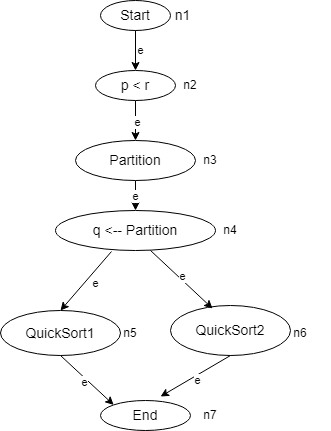

The diagram above was exported from draw.io. Its source (the exported page's mxGraphModel, read from the mxfile embedded in the PNG):
<mxGraphModel dx="1099" dy="425" grid="1" gridSize="10" guides="1" tooltips="1" connect="1" arrows="1" fold="1" page="1" pageScale="1" pageWidth="827" pageHeight="1169" math="0" shadow="0">
  <root>
    <mxCell id="0" />
    <mxCell id="1" parent="0" />
    <mxCell id="4CtNs6pcBkx1rijASMDJ-1" value="" style="ellipse;whiteSpace=wrap;html=1;" vertex="1" parent="1">
      <mxGeometry x="80" y="270" width="70" height="30" as="geometry" />
    </mxCell>
    <mxCell id="4CtNs6pcBkx1rijASMDJ-18" style="edgeStyle=orthogonalEdgeStyle;rounded=0;orthogonalLoop=1;jettySize=auto;html=1;exitX=0.5;exitY=1;exitDx=0;exitDy=0;entryX=0.5;entryY=0;entryDx=0;entryDy=0;" edge="1" parent="1" source="4CtNs6pcBkx1rijASMDJ-2" target="4CtNs6pcBkx1rijASMDJ-3">
      <mxGeometry relative="1" as="geometry" />
    </mxCell>
    <mxCell id="4CtNs6pcBkx1rijASMDJ-19" value="e" style="edgeLabel;html=1;align=center;verticalAlign=middle;resizable=0;points=[];" vertex="1" connectable="0" parent="4CtNs6pcBkx1rijASMDJ-18">
      <mxGeometry x="0.05" y="1" relative="1" as="geometry">
        <mxPoint as="offset" />
      </mxGeometry>
    </mxCell>
    <mxCell id="4CtNs6pcBkx1rijASMDJ-2" value="&lt;font style=&quot;font-size: 14px;&quot;&gt;p &amp;lt; r&lt;/font&gt;" style="ellipse;whiteSpace=wrap;html=1;" vertex="1" parent="1">
      <mxGeometry x="75" y="340" width="80" height="30" as="geometry" />
    </mxCell>
    <mxCell id="4CtNs6pcBkx1rijASMDJ-20" style="edgeStyle=orthogonalEdgeStyle;rounded=0;orthogonalLoop=1;jettySize=auto;html=1;exitX=0.5;exitY=1;exitDx=0;exitDy=0;entryX=0.5;entryY=0;entryDx=0;entryDy=0;" edge="1" parent="1" source="4CtNs6pcBkx1rijASMDJ-3" target="4CtNs6pcBkx1rijASMDJ-4">
      <mxGeometry relative="1" as="geometry" />
    </mxCell>
    <mxCell id="4CtNs6pcBkx1rijASMDJ-21" value="e" style="edgeLabel;html=1;align=center;verticalAlign=middle;resizable=0;points=[];" vertex="1" connectable="0" parent="4CtNs6pcBkx1rijASMDJ-20">
      <mxGeometry y="-1" relative="1" as="geometry">
        <mxPoint as="offset" />
      </mxGeometry>
    </mxCell>
    <mxCell id="4CtNs6pcBkx1rijASMDJ-3" value="&lt;font style=&quot;font-size: 14px;&quot;&gt;Partition&lt;/font&gt;" style="ellipse;whiteSpace=wrap;html=1;" vertex="1" parent="1">
      <mxGeometry x="55" y="410" width="120" height="40" as="geometry" />
    </mxCell>
    <mxCell id="4CtNs6pcBkx1rijASMDJ-4" value="&lt;font style=&quot;font-size: 14px;&quot;&gt;q &amp;lt;-- Partition&lt;/font&gt;" style="ellipse;whiteSpace=wrap;html=1;" vertex="1" parent="1">
      <mxGeometry x="35" y="480" width="160" height="40" as="geometry" />
    </mxCell>
    <mxCell id="4CtNs6pcBkx1rijASMDJ-5" value="&lt;font style=&quot;font-size: 14px;&quot;&gt;QuickSort1&lt;/font&gt;" style="ellipse;whiteSpace=wrap;html=1;" vertex="1" parent="1">
      <mxGeometry x="-20" y="580" width="120" height="45" as="geometry" />
    </mxCell>
    <mxCell id="4CtNs6pcBkx1rijASMDJ-6" value="&lt;font style=&quot;font-size: 14px;&quot;&gt;QuickSort2&lt;/font&gt;" style="ellipse;whiteSpace=wrap;html=1;" vertex="1" parent="1">
      <mxGeometry x="150" y="575" width="120" height="50" as="geometry" />
    </mxCell>
    <mxCell id="4CtNs6pcBkx1rijASMDJ-7" value="&lt;font style=&quot;font-size: 14px;&quot;&gt;End&lt;/font&gt;" style="ellipse;whiteSpace=wrap;html=1;" vertex="1" parent="1">
      <mxGeometry x="80" y="670" width="90" height="30" as="geometry" />
    </mxCell>
    <mxCell id="4CtNs6pcBkx1rijASMDJ-8" value="Start" style="text;html=1;align=center;verticalAlign=middle;whiteSpace=wrap;rounded=0;fontSize=14;" vertex="1" parent="1">
      <mxGeometry x="85" y="270" width="60" height="30" as="geometry" />
    </mxCell>
    <mxCell id="4CtNs6pcBkx1rijASMDJ-12" value="" style="endArrow=classic;html=1;rounded=0;exitX=0.5;exitY=1;exitDx=0;exitDy=0;entryX=0.5;entryY=0;entryDx=0;entryDy=0;" edge="1" parent="1" source="4CtNs6pcBkx1rijASMDJ-8" target="4CtNs6pcBkx1rijASMDJ-2">
      <mxGeometry width="50" height="50" relative="1" as="geometry">
        <mxPoint x="80" y="510" as="sourcePoint" />
        <mxPoint x="130" y="460" as="targetPoint" />
      </mxGeometry>
    </mxCell>
    <mxCell id="4CtNs6pcBkx1rijASMDJ-13" value="e" style="edgeLabel;html=1;align=center;verticalAlign=middle;resizable=0;points=[];" vertex="1" connectable="0" parent="4CtNs6pcBkx1rijASMDJ-12">
      <mxGeometry x="-0.05" y="4" relative="1" as="geometry">
        <mxPoint as="offset" />
      </mxGeometry>
    </mxCell>
    <mxCell id="4CtNs6pcBkx1rijASMDJ-24" value="" style="endArrow=classic;html=1;rounded=0;exitX=0.594;exitY=1;exitDx=0;exitDy=0;exitPerimeter=0;entryX=0.35;entryY=0.06;entryDx=0;entryDy=0;entryPerimeter=0;" edge="1" parent="1" source="4CtNs6pcBkx1rijASMDJ-4" target="4CtNs6pcBkx1rijASMDJ-6">
      <mxGeometry width="50" height="50" relative="1" as="geometry">
        <mxPoint x="80" y="510" as="sourcePoint" />
        <mxPoint x="130" y="460" as="targetPoint" />
      </mxGeometry>
    </mxCell>
    <mxCell id="4CtNs6pcBkx1rijASMDJ-25" value="e" style="edgeLabel;html=1;align=center;verticalAlign=middle;resizable=0;points=[];" vertex="1" connectable="0" parent="4CtNs6pcBkx1rijASMDJ-24">
      <mxGeometry x="-0.0648" y="3" relative="1" as="geometry">
        <mxPoint as="offset" />
      </mxGeometry>
    </mxCell>
    <mxCell id="4CtNs6pcBkx1rijASMDJ-26" value="" style="endArrow=classic;html=1;rounded=0;exitX=0.35;exitY=1.025;exitDx=0;exitDy=0;exitPerimeter=0;entryX=0.5;entryY=0;entryDx=0;entryDy=0;" edge="1" parent="1" source="4CtNs6pcBkx1rijASMDJ-4" target="4CtNs6pcBkx1rijASMDJ-5">
      <mxGeometry width="50" height="50" relative="1" as="geometry">
        <mxPoint x="80" y="510" as="sourcePoint" />
        <mxPoint x="130" y="460" as="targetPoint" />
      </mxGeometry>
    </mxCell>
    <mxCell id="4CtNs6pcBkx1rijASMDJ-27" value="e" style="edgeLabel;html=1;align=center;verticalAlign=middle;resizable=0;points=[];" vertex="1" connectable="0" parent="4CtNs6pcBkx1rijASMDJ-26">
      <mxGeometry x="-0.094" y="8" relative="1" as="geometry">
        <mxPoint as="offset" />
      </mxGeometry>
    </mxCell>
    <mxCell id="4CtNs6pcBkx1rijASMDJ-28" value="" style="endArrow=classic;html=1;rounded=0;exitX=0.5;exitY=1;exitDx=0;exitDy=0;entryX=0;entryY=0;entryDx=0;entryDy=0;" edge="1" parent="1" source="4CtNs6pcBkx1rijASMDJ-5" target="4CtNs6pcBkx1rijASMDJ-7">
      <mxGeometry width="50" height="50" relative="1" as="geometry">
        <mxPoint x="80" y="510" as="sourcePoint" />
        <mxPoint x="130" y="460" as="targetPoint" />
      </mxGeometry>
    </mxCell>
    <mxCell id="4CtNs6pcBkx1rijASMDJ-29" value="e" style="edgeLabel;html=1;align=center;verticalAlign=middle;resizable=0;points=[];" vertex="1" connectable="0" parent="4CtNs6pcBkx1rijASMDJ-28">
      <mxGeometry x="-0.0279" y="-3" relative="1" as="geometry">
        <mxPoint as="offset" />
      </mxGeometry>
    </mxCell>
    <mxCell id="4CtNs6pcBkx1rijASMDJ-30" value="" style="endArrow=classic;html=1;rounded=0;exitX=0.5;exitY=1;exitDx=0;exitDy=0;entryX=0.667;entryY=-0.133;entryDx=0;entryDy=0;entryPerimeter=0;" edge="1" parent="1" source="4CtNs6pcBkx1rijASMDJ-6" target="4CtNs6pcBkx1rijASMDJ-7">
      <mxGeometry width="50" height="50" relative="1" as="geometry">
        <mxPoint x="80" y="510" as="sourcePoint" />
        <mxPoint x="130" y="460" as="targetPoint" />
      </mxGeometry>
    </mxCell>
    <mxCell id="4CtNs6pcBkx1rijASMDJ-31" value="e" style="edgeLabel;html=1;align=center;verticalAlign=middle;resizable=0;points=[];" vertex="1" connectable="0" parent="4CtNs6pcBkx1rijASMDJ-30">
      <mxGeometry x="0.0013" y="4" relative="1" as="geometry">
        <mxPoint as="offset" />
      </mxGeometry>
    </mxCell>
    <mxCell id="4CtNs6pcBkx1rijASMDJ-34" value="n7" style="text;html=1;align=center;verticalAlign=middle;whiteSpace=wrap;rounded=0;" vertex="1" parent="1">
      <mxGeometry x="160" y="670" width="60" height="30" as="geometry" />
    </mxCell>
    <mxCell id="4CtNs6pcBkx1rijASMDJ-35" value="n1" style="text;html=1;align=center;verticalAlign=middle;whiteSpace=wrap;rounded=0;fontSize=14;" vertex="1" parent="1">
      <mxGeometry x="145" y="270" width="35" height="30" as="geometry" />
    </mxCell>
    <mxCell id="4CtNs6pcBkx1rijASMDJ-37" value="n2" style="text;html=1;align=center;verticalAlign=middle;whiteSpace=wrap;rounded=0;" vertex="1" parent="1">
      <mxGeometry x="140" y="340" width="60" height="30" as="geometry" />
    </mxCell>
    <mxCell id="4CtNs6pcBkx1rijASMDJ-38" value="n3" style="text;html=1;align=center;verticalAlign=middle;whiteSpace=wrap;rounded=0;" vertex="1" parent="1">
      <mxGeometry x="160" y="415" width="60" height="30" as="geometry" />
    </mxCell>
    <mxCell id="4CtNs6pcBkx1rijASMDJ-39" value="n4" style="text;html=1;align=center;verticalAlign=middle;whiteSpace=wrap;rounded=0;" vertex="1" parent="1">
      <mxGeometry x="180" y="485" width="60" height="30" as="geometry" />
    </mxCell>
    <mxCell id="4CtNs6pcBkx1rijASMDJ-40" value="n5" style="text;html=1;align=center;verticalAlign=middle;whiteSpace=wrap;rounded=0;" vertex="1" parent="1">
      <mxGeometry x="80" y="587.5" width="60" height="30" as="geometry" />
    </mxCell>
    <mxCell id="4CtNs6pcBkx1rijASMDJ-41" value="n6" style="text;html=1;align=center;verticalAlign=middle;whiteSpace=wrap;rounded=0;" vertex="1" parent="1">
      <mxGeometry x="250" y="587.5" width="60" height="30" as="geometry" />
    </mxCell>
  </root>
</mxGraphModel>